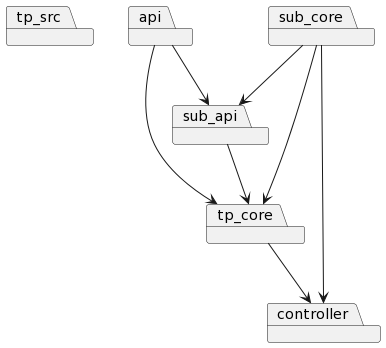

The diagram above was rendered by PlantUML. Its source (embedded in the PNG):
@startuml
package tp_src
package api
package controller
package tp_core
package sub_api
package sub_core
api-->tp_core
api-->sub_api
tp_core-->controller
sub_api-->tp_core
sub_core-->controller
sub_core-->tp_core
sub_core-->sub_api
@enduml